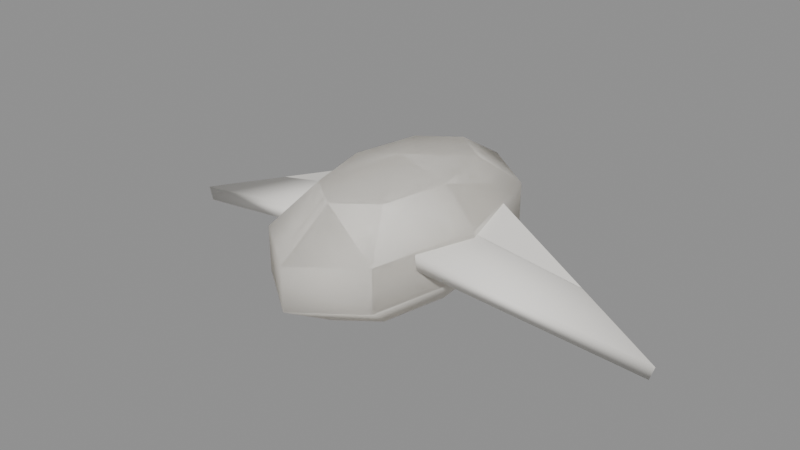 # Source: faire_bird.blend  (saved by Blender 5.3.31; exported with 4.5.12 LTS)
import bpy
from mathutils import Matrix  # noqa: F401  (used for matrix-valued properties, if any)

bpy.ops.wm.read_factory_settings(use_empty=True)
scene = bpy.context.scene
scene.name = 'Scene'

# ---- collections
col_source = bpy.data.collections.new('Source'); scene.collection.children.link(col_source)
col_export = bpy.data.collections.new('Export'); scene.collection.children.link(col_export)

# ---- materials (node trees are filled in below, after node groups)
mat_fairewhite = bpy.data.materials.new('FaireWhite')
mat_fairewhite.diffuse_color = (0.9647, 0.9387, 0.8879, 1.0)

# ---- material node trees
mat_fairewhite.use_nodes = True; mat_fairewhite.node_tree.nodes.clear()
_N = mat_fairewhite.node_tree.nodes; _L = mat_fairewhite.node_tree.links
n0 = _N.new('ShaderNodeBsdfPrincipled'); n0.name = 'Principled BSDF'; n0.location = (-200, 100)
n0.inputs[0].default_value = (0.9647, 0.9387, 0.8879, 1.0)
n0.inputs[2].default_value = 0.6
n0.inputs[10].default_value = 0.005
n1 = _N.new('ShaderNodeOutputMaterial'); n1.name = 'Material Output'; n1.location = (200, 100)
_L.new(n0.outputs[0], n1.inputs[0])
n1.is_active_output = True

# ---- meshes
me_body = bpy.data.meshes.new('Body')
me_body.from_pydata([(0.0, 0.0, 0.096), (0.0, 0.127, 0.07767), (0.0, 0.127, -0.07767), (0.0, 0.0, -0.096), (0.04988, 0.08978, 0.07767), (0.0807, 0.1453, 0.02967), (0.0807, 0.1453, -0.02967), (0.04988, 0.08978, -0.07767), (0.07053, 0.0, 0.07767), (0.1141, 0.0, 0.02967), (0.1141, 0.0, -0.02967), (0.07053, 0.0, -0.07767), (0.04988, -0.08978, 0.07767), (0.0807, -0.1453, 0.02967), (0.0807, -0.1453, -0.02967), (0.04988, -0.08978, -0.07767), (0.0, -0.127, 0.07767), (0.0, -0.2054, 0.02967), (0.0, -0.2054, -0.02967), (0.0, -0.127, -0.07767), (-0.04988, -0.08978, 0.07767), (-0.0807, -0.1453, 0.02967), (-0.0807, -0.1453, -0.02967), (-0.04988, -0.08978, -0.07767), (-0.07053, 0.0, 0.07767), (-0.1141, 0.0, 0.02967), (-0.1141, 0.0, -0.02967), (-0.07053, 0.0, -0.07767), (-0.04988, 0.08978, 0.07767), (-0.0807, 0.1453, 0.02967), (-0.0807, 0.1453, -0.02967), (-0.04988, 0.08978, -0.07767), (0.0, 0.2054, 0.02967), (0.0, 0.2054, -0.02967)], [], [(1, 0, 4), (2, 33, 6, 7), (32, 1, 4, 5), (3, 2, 7), (33, 32, 5, 6), (3, 7, 11), (6, 5, 9, 10), (4, 0, 8), (7, 6, 10, 11), (5, 4, 8, 9), (3, 11, 15), (10, 9, 13, 14), (8, 0, 12), (11, 10, 14, 15), (9, 8, 12, 13), (3, 15, 19), (14, 13, 17, 18), (12, 0, 16), (15, 14, 18, 19), (13, 12, 16, 17), (3, 19, 23), (18, 17, 21, 22), (16, 0, 20), (19, 18, 22, 23), (17, 16, 20, 21), (3, 23, 27), (22, 21, 25, 26), (20, 0, 24), (23, 22, 26, 27), (21, 20, 24, 25), (3, 27, 31), (26, 25, 29, 30), (24, 0, 28), (27, 26, 30, 31), (25, 24, 28, 29), (3, 31, 2), (30, 29, 32, 33), (28, 0, 1), (31, 30, 33, 2), (29, 28, 1, 32)])
me_body.polygons.foreach_set('use_smooth', [True] * 40)
me_body.materials.append(mat_fairewhite)
me_body.update()
me_wingl = bpy.data.meshes.new('WingL')
me_wingl.from_pydata([(0.0, -0.01, 0.1), (0.32, -0.01, 0.0), (0.0, -0.01, -0.1), (0.0, 0.01, 0.1), (0.32, 0.01, 0.0), (0.0, 0.01, -0.1)], [], [(0, 2, 1), (5, 3, 4), (0, 1, 4, 3), (1, 2, 5, 4), (2, 0, 3, 5)])
me_wingl.materials.append(mat_fairewhite)
me_wingl.update()
me_wingr = bpy.data.meshes.new('WingR')
me_wingr.from_pydata([(0.0, -0.01, 0.1), (-0.32, -0.01, 0.0), (0.0, -0.01, -0.1), (0.0, 0.01, 0.1), (-0.32, 0.01, 0.0), (0.0, 0.01, -0.1)], [], [(0, 1, 2), (5, 4, 3), (0, 3, 4, 1), (1, 4, 5, 2), (2, 5, 3, 0)])
me_wingr.materials.append(mat_fairewhite)
me_wingr.update()
me_bird = bpy.data.meshes.new('Bird')
me_bird.from_pydata([(0.0, 0.0, 0.096), (0.0, 0.127, 0.07767), (0.0, 0.127, -0.07767), (0.0, 0.0, -0.096), (0.04988, 0.08978, 0.07767), (0.0807, 0.1453, 0.02967), (0.0807, 0.1453, -0.02967), (0.04988, 0.08978, -0.07767), (0.07053, 0.0, 0.07767), (0.1141, 0.0, 0.02967), (0.1141, 0.0, -0.02967), (0.07053, 0.0, -0.07767), (0.04988, -0.08978, 0.07767), (0.0807, -0.1453, 0.02967), (0.0807, -0.1453, -0.02967), (0.04988, -0.08978, -0.07767), (0.0, -0.127, 0.07767), (0.0, -0.2054, 0.02967), (0.0, -0.2054, -0.02967), (0.0, -0.127, -0.07767), (-0.04988, -0.08978, 0.07767), (-0.0807, -0.1453, 0.02967), (-0.0807, -0.1453, -0.02967), (-0.04988, -0.08978, -0.07767), (-0.07053, 0.0, 0.07767), (-0.1141, 0.0, 0.02967), (-0.1141, 0.0, -0.02967), (-0.07053, 0.0, -0.07767), (-0.04988, 0.08978, 0.07767), (-0.0807, 0.1453, 0.02967), (-0.0807, 0.1453, -0.02967), (-0.04988, 0.08978, -0.07767), (0.0, 0.2054, 0.02967), (0.0, 0.2054, -0.02967), (0.04704, -0.1, 0.02045), (0.3528, 4.429e-09, -0.07412), (0.04704, 0.1, 0.02045), (0.05296, -0.1, 0.03955), (0.3587, 3.633e-09, -0.05501), (0.05296, 0.1, 0.03955), (-0.04704, -0.1, 0.02045), (-0.3528, 4.429e-09, -0.07412), (-0.04704, 0.1, 0.02045), (-0.05296, -0.1, 0.03955), (-0.3587, 3.633e-09, -0.05501), (-0.05296, 0.1, 0.03955)], [], [(1, 0, 4), (2, 33, 6, 7), (32, 1, 4, 5), (3, 2, 7), (33, 32, 5, 6), (3, 7, 11), (6, 5, 9, 10), (4, 0, 8), (7, 6, 10, 11), (5, 4, 8, 9), (3, 11, 15), (10, 9, 13, 14), (8, 0, 12), (11, 10, 14, 15), (9, 8, 12, 13), (3, 15, 19), (14, 13, 17, 18), (12, 0, 16), (15, 14, 18, 19), (13, 12, 16, 17), (3, 19, 23), (18, 17, 21, 22), (16, 0, 20), (19, 18, 22, 23), (17, 16, 20, 21), (3, 23, 27), (22, 21, 25, 26), (20, 0, 24), (23, 22, 26, 27), (21, 20, 24, 25), (3, 27, 31), (26, 25, 29, 30), (24, 0, 28), (27, 26, 30, 31), (25, 24, 28, 29), (3, 31, 2), (30, 29, 32, 33), (28, 0, 1), (31, 30, 33, 2), (29, 28, 1, 32), (34, 36, 35), (39, 37, 38), (34, 35, 38, 37), (35, 36, 39, 38), (36, 34, 37, 39), (40, 41, 42), (45, 44, 43), (40, 43, 44, 41), (41, 44, 45, 42), (42, 45, 43, 40)])
me_bird.polygons.foreach_set('use_smooth', [True] * 50)
me_bird.polygons.foreach_set('material_index', [1, 1, 1, 1, 1, 1, 1, 1, 1, 1, 1, 1, 1, 1, 1, 1, 1, 1, 1, 1, 1, 1, 1, 1, 1, 1, 1, 1, 1, 1, 1, 1, 1, 1, 1, 1, 1, 1, 1, 1, 1, 1, 1, 1, 1, 1, 1, 1, 1, 1])
me_bird.materials.append(None)
me_bird.materials.append(mat_fairewhite)
me_bird.update()

# ---- objects
ob_body = bpy.data.objects.new('Body', me_body)
ob_wingl = bpy.data.objects.new('WingL', me_wingl)
ob_wingr = bpy.data.objects.new('WingR', me_wingr)
ob_bird = bpy.data.objects.new('Bird', me_bird)

# ---- transforms, parenting, visibility, modifiers, constraints
ob_body.location = (0.0, 0.0, 0.0)
ob_wingl.location = (0.05, 0.0, 0.03)
ob_wingl.rotation_euler = (1.571, 0.3, 0.0)
ob_wingr.location = (-0.05, 0.0, 0.03)
ob_wingr.rotation_euler = (1.571, -0.3, 0.0)
ob_bird.location = (0.0, 0.0, 0.0)

# ---- collection membership
col_source.objects.link(ob_body)
col_source.objects.link(ob_wingl)
col_source.objects.link(ob_wingr)
col_export.objects.link(ob_bird)

# ---- scene / render settings (as saved in the file)
scene.frame_start = 1; scene.frame_end = 250; scene.frame_set(1)
scene.render.engine = 'BLENDER_EEVEE_NEXT'
scene.render.bake_bias = 0.0
scene.render.bake_samples = 0
scene.render.compositor_device = 'GPU'
scene.eevee.use_volume_custom_range = False
scene.eevee.fast_gi_thickness_near = 0.1
scene.eevee.fast_gi_thickness_far = 0.0
scene.eevee.ray_tracing_options.screen_trace_thickness = 0.1
bpy.context.view_layer.update()

# ---- added for rendering (the .blend has no active camera and no usable light): camera, sun + grey world if the file has none
cam_auto = bpy.data.cameras.new('AutoCamera')
cam_auto.lens = 50.0
cam_auto.sensor_width = 36.0
cam_auto.clip_end = 1000.0
ob_auto_camera = bpy.data.objects.new('AutoCamera', cam_auto)
scene.collection.objects.link(ob_auto_camera)
ob_auto_camera.location = (0.785201, -0.942241, 0.628161)
ob_auto_camera.rotation_euler = (1.09748, -7.21219e-08, 0.694738)
scene.camera = ob_auto_camera
light_auto_sun = bpy.data.lights.new('AutoSun', 'SUN')
light_auto_sun.energy = 3.0
light_auto_sun.angle = 0.0523599
ob_auto_sun = bpy.data.objects.new('AutoSun', light_auto_sun)
scene.collection.objects.link(ob_auto_sun)
ob_auto_sun.rotation_euler = (0.872665, 0.174533, 0.523599)
if scene.world is None:
    world_auto = bpy.data.worlds.new('AutoWorld')
    world_auto.color = (0.3, 0.3, 0.3)
    scene.world = world_auto
bpy.context.view_layer.update()
